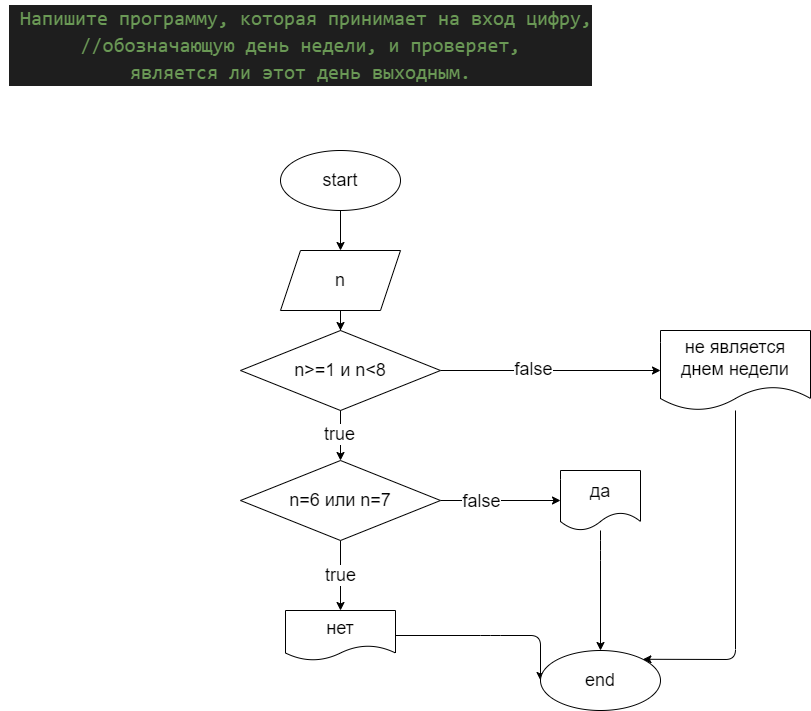

The diagram above was exported from draw.io. Its source (the exported page's mxGraphModel, read from the mxfile embedded in the PNG):
<mxGraphModel dx="3941" dy="2786" grid="1" gridSize="10" guides="1" tooltips="1" connect="1" arrows="1" fold="1" page="1" pageScale="1" pageWidth="850" pageHeight="1100" math="0" shadow="0">
  <root>
    <mxCell id="0" />
    <mxCell id="1" parent="0" />
    <mxCell id="4" value="" style="edgeStyle=none;html=1;" parent="1" source="2" target="3" edge="1">
      <mxGeometry relative="1" as="geometry" />
    </mxCell>
    <mxCell id="2" value="&lt;font style=&quot;font-size: 18px&quot;&gt;start&lt;/font&gt;" style="ellipse;whiteSpace=wrap;html=1;" parent="1" vertex="1">
      <mxGeometry x="-2230" y="-1880" width="120" height="60" as="geometry" />
    </mxCell>
    <mxCell id="6" value="" style="edgeStyle=none;html=1;" parent="1" source="3" target="5" edge="1">
      <mxGeometry relative="1" as="geometry" />
    </mxCell>
    <mxCell id="19" value="true" style="edgeLabel;html=1;align=center;verticalAlign=middle;resizable=0;points=[];fontSize=18;" parent="6" vertex="1" connectable="0">
      <mxGeometry x="0.6343" y="-2" relative="1" as="geometry">
        <mxPoint as="offset" />
      </mxGeometry>
    </mxCell>
    <mxCell id="17" value="" style="edgeStyle=none;html=1;fontSize=18;" parent="1" source="3" target="16" edge="1">
      <mxGeometry relative="1" as="geometry" />
    </mxCell>
    <mxCell id="3" value="&lt;font style=&quot;font-size: 18px&quot;&gt;n&lt;/font&gt;" style="shape=parallelogram;perimeter=parallelogramPerimeter;whiteSpace=wrap;html=1;fixedSize=1;" parent="1" vertex="1">
      <mxGeometry x="-2230" y="-1780" width="120" height="60" as="geometry" />
    </mxCell>
    <mxCell id="9" value="" style="edgeStyle=none;html=1;" parent="1" source="5" target="8" edge="1">
      <mxGeometry relative="1" as="geometry" />
    </mxCell>
    <mxCell id="20" value="false" style="edgeLabel;html=1;align=center;verticalAlign=middle;resizable=0;points=[];fontSize=18;" parent="9" vertex="1" connectable="0">
      <mxGeometry x="-0.4598" y="3" relative="1" as="geometry">
        <mxPoint x="8" y="3" as="offset" />
      </mxGeometry>
    </mxCell>
    <mxCell id="21" value="true" style="edgeStyle=none;html=1;fontSize=18;" parent="1" source="5" target="10" edge="1">
      <mxGeometry relative="1" as="geometry" />
    </mxCell>
    <mxCell id="5" value="&lt;font style=&quot;font-size: 18px&quot;&gt;n=6 или n=7&lt;/font&gt;" style="rhombus;whiteSpace=wrap;html=1;" parent="1" vertex="1">
      <mxGeometry x="-2270" y="-1570" width="200" height="80" as="geometry" />
    </mxCell>
    <mxCell id="15" style="edgeStyle=none;html=1;entryX=0.5;entryY=0;entryDx=0;entryDy=0;fontSize=18;" parent="1" source="8" target="13" edge="1">
      <mxGeometry relative="1" as="geometry">
        <Array as="points">
          <mxPoint x="-1910" y="-1480" />
        </Array>
      </mxGeometry>
    </mxCell>
    <mxCell id="8" value="&lt;font style=&quot;font-size: 18px&quot;&gt;да&lt;/font&gt;" style="shape=document;whiteSpace=wrap;html=1;boundedLbl=1;" parent="1" vertex="1">
      <mxGeometry x="-1950" y="-1560" width="80" height="60" as="geometry" />
    </mxCell>
    <mxCell id="14" style="edgeStyle=none;html=1;entryX=0;entryY=0.5;entryDx=0;entryDy=0;fontSize=18;" parent="1" source="10" target="13" edge="1">
      <mxGeometry relative="1" as="geometry">
        <Array as="points">
          <mxPoint x="-2020" y="-1395" />
          <mxPoint x="-1970" y="-1395" />
        </Array>
      </mxGeometry>
    </mxCell>
    <mxCell id="10" value="&lt;font style=&quot;font-size: 18px&quot;&gt;нет&lt;/font&gt;" style="shape=document;whiteSpace=wrap;html=1;boundedLbl=1;" parent="1" vertex="1">
      <mxGeometry x="-2225" y="-1420" width="110" height="50" as="geometry" />
    </mxCell>
    <mxCell id="12" value="&lt;div style=&quot;color: rgb(212 , 212 , 212) ; background-color: rgb(30 , 30 , 30) ; font-family: &amp;#34;consolas&amp;#34; , &amp;#34;courier new&amp;#34; , monospace ; font-size: 20px ; line-height: 27px&quot;&gt;&lt;div&gt;&lt;span style=&quot;color: #6a9955&quot;&gt;&amp;nbsp;Напишите программу, которая принимает на вход цифру, &lt;/span&gt;&lt;/div&gt;&lt;div&gt;&lt;span style=&quot;color: #6a9955&quot;&gt;//обозначающую день недели, и проверяет,&lt;/span&gt;&lt;/div&gt;&lt;div&gt;&lt;span style=&quot;color: #6a9955&quot;&gt;&amp;nbsp;является ли этот день выходным.&lt;/span&gt;&lt;span style=&quot;color: rgb(106 , 153 , 85)&quot;&gt;&amp;nbsp;&lt;/span&gt;&lt;/div&gt;&lt;/div&gt;" style="text;html=1;align=center;verticalAlign=middle;resizable=0;points=[];autosize=1;strokeColor=none;fillColor=none;fontSize=18;" parent="1" vertex="1">
      <mxGeometry x="-2510" y="-2030" width="600" height="90" as="geometry" />
    </mxCell>
    <mxCell id="13" value="end" style="ellipse;whiteSpace=wrap;html=1;fontSize=18;" parent="1" vertex="1">
      <mxGeometry x="-1970" y="-1380" width="120" height="60" as="geometry" />
    </mxCell>
    <mxCell id="23" value="" style="edgeStyle=none;html=1;fontSize=18;" parent="1" source="16" target="22" edge="1">
      <mxGeometry relative="1" as="geometry" />
    </mxCell>
    <mxCell id="25" value="false" style="edgeLabel;html=1;align=center;verticalAlign=middle;resizable=0;points=[];fontSize=18;" parent="23" vertex="1" connectable="0">
      <mxGeometry x="-0.1599" y="2" relative="1" as="geometry">
        <mxPoint as="offset" />
      </mxGeometry>
    </mxCell>
    <mxCell id="16" value="n&amp;gt;=1 и n&amp;lt;8" style="rhombus;whiteSpace=wrap;html=1;fontSize=18;" parent="1" vertex="1">
      <mxGeometry x="-2270" y="-1700" width="200" height="80" as="geometry" />
    </mxCell>
    <mxCell id="24" style="edgeStyle=none;html=1;entryX=1;entryY=0;entryDx=0;entryDy=0;fontSize=18;" parent="1" source="22" target="13" edge="1">
      <mxGeometry relative="1" as="geometry">
        <Array as="points">
          <mxPoint x="-1775" y="-1371" />
        </Array>
      </mxGeometry>
    </mxCell>
    <mxCell id="22" value="не является днем недели" style="shape=document;whiteSpace=wrap;html=1;boundedLbl=1;fontSize=18;" parent="1" vertex="1">
      <mxGeometry x="-1850" y="-1700" width="150" height="80" as="geometry" />
    </mxCell>
  </root>
</mxGraphModel>